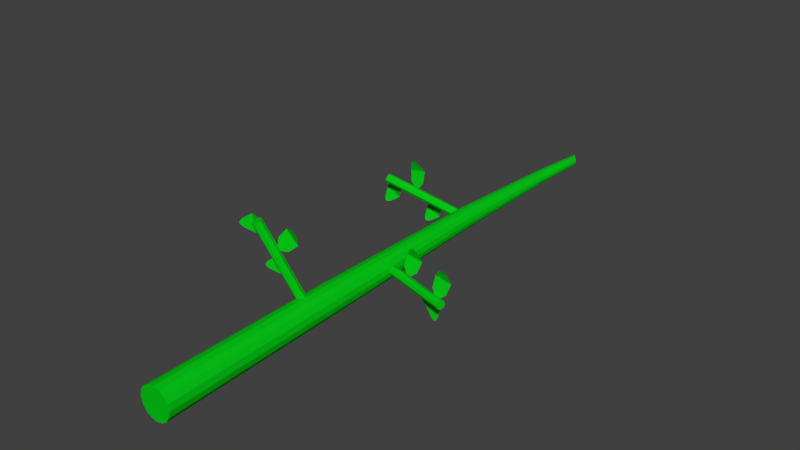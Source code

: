 # Source: tomato2.blend  (saved by Blender 2.79.0; exported with 4.5.12 LTS)
import bpy
from mathutils import Matrix  # noqa: F401  (used for matrix-valued properties, if any)

bpy.ops.wm.read_factory_settings(use_empty=True)
scene = bpy.context.scene
scene.name = 'Scene'

# ---- collections
col_collection_1 = bpy.data.collections.new('Collection 1'); scene.collection.children.link(col_collection_1)

# ---- materials (node trees are filled in below, after node groups)
mat_material = bpy.data.materials.new('Material')
mat_material.alpha_threshold = 0.0
mat_material.use_transparent_shadow = False
mat_material.diffuse_color = (0.002125, 0.5841, 0.009134, 1.0)
mat_material.roughness = 0.5

# ---- material node trees

# ---- world
world_world = bpy.data.worlds.new('World'); scene.world = world_world
world_world.color = (0.05088, 0.05088, 0.05088)
world_world.use_sun_shadow = False
world_world.sun_shadow_jitter_overblur = 0.0
world_world.cycles.sampling_method = 'MANUAL'

# ---- meshes
me_plane_004 = bpy.data.meshes.new('Plane.004')
me_plane_004.from_pydata([(-0.2307, 1.251, 0.06723), (-0.2666, 1.249, -0.002988), (-0.2182, 1.251, 0.05983), (-0.2623, 1.249, -0.005499), (-0.25, 1.255, 0.06106), (-0.2685, 1.263, 0.0358), (-0.2701, 1.253, 0.007108), (-0.2517, 1.253, -0.003742), (-0.2274, 1.263, 0.0116), (-0.2143, 1.255, 0.04), (-0.1175, 1.291, 0.02602), (-0.1533, 1.288, -0.0442), (-0.105, 1.291, 0.01862), (-0.1491, 1.288, -0.04671), (-0.1367, 1.294, 0.01985), (-0.1552, 1.303, -0.00541), (-0.1569, 1.292, -0.0341), (-0.1385, 1.292, -0.04495), (-0.1142, 1.303, -0.02961), (-0.101, 1.294, -0.001214), (-0.1606, 1.269, 0.05759), (-0.1777, 1.266, 0.1346), (-0.175, 1.269, 0.05531), (-0.1826, 1.266, 0.1338), (-0.1497, 1.272, 0.0746), (-0.1515, 1.281, 0.1058), (-0.1685, 1.27, 0.129), (-0.1896, 1.27, 0.1257), (-0.1986, 1.281, 0.09841), (-0.1906, 1.272, 0.06812), (-0.03778, 1.312, 0.001542), (-0.2487, 1.246, 0.07832), (-0.03375, 1.309, 0.009433), (-0.2447, 1.243, 0.08621), (-0.03002, 1.3, 0.01195), (-0.241, 1.234, 0.08873), (-0.02878, 1.291, 0.007626), (-0.2397, 1.225, 0.0844), (-0.03076, 1.287, -0.001014), (-0.2417, 1.221, 0.07576), (-0.0348, 1.291, -0.008905), (-0.2457, 1.225, 0.06787), (-0.03853, 1.3, -0.01143), (-0.2495, 1.234, 0.06535), (-0.03976, 1.309, -0.007099), (-0.2507, 1.243, 0.06968), (-0.09002, 0.6157, 0.222), (-0.1674, 0.6132, 0.207), (-0.08813, 0.6157, 0.2075), (-0.1668, 0.6132, 0.2021), (-0.1067, 0.6192, 0.2333), (-0.138, 0.6276, 0.2324), (-0.1617, 0.6173, 0.216), (-0.1589, 0.6173, 0.1948), (-0.1318, 0.6276, 0.1851), (-0.1014, 0.6192, 0.1922), (-0.05276, 0.6553, 0.1074), (-0.1302, 0.6529, 0.09239), (-0.05087, 0.6553, 0.09295), (-0.1295, 0.6529, 0.08749), (-0.06947, 0.6588, 0.1188), (-0.1008, 0.6673, 0.1178), (-0.1244, 0.6569, 0.1014), (-0.1216, 0.6569, 0.08025), (-0.09457, 0.6673, 0.07055), (-0.06409, 0.6588, 0.07767), (-0.05445, 0.6334, 0.1608), (-0.004305, 0.631, 0.2217), (-0.0651, 0.6334, 0.1708), (-0.00792, 0.631, 0.225), (-0.03433, 0.6369, 0.1627), (-0.01083, 0.6454, 0.1834), (-0.002999, 0.635, 0.211), (-0.01861, 0.635, 0.2256), (-0.04565, 0.6454, 0.2158), (-0.06464, 0.6369, 0.191), (-0.02295, 0.6771, 0.02952), (-0.09238, 0.6109, 0.243), (-0.01425, 0.6734, 0.0312), (-0.08367, 0.6072, 0.2447), (-0.009967, 0.6645, 0.02981), (-0.07939, 0.5983, 0.2433), (-0.01262, 0.6555, 0.02618), (-0.08204, 0.5893, 0.2397), (-0.02064, 0.6518, 0.02241), (-0.09007, 0.5856, 0.2359), (-0.02935, 0.6555, 0.02073), (-0.09877, 0.5893, 0.2342), (-0.03363, 0.6645, 0.02212), (-0.1031, 0.5983, 0.2356), (-0.03098, 0.6734, 0.02576), (-0.1004, 0.6072, 0.2392), (0.1955, 0.906, 0.004262), (0.2051, 0.9035, 0.08251), (0.1811, 0.906, 0.006927), (0.2003, 0.9035, 0.08341), (0.2114, 0.9095, 0.01664), (0.2202, 0.9179, 0.0467), (0.2119, 0.9076, 0.07424), (0.1909, 0.9076, 0.07815), (0.1733, 0.9179, 0.05542), (0.1707, 0.9095, 0.02423), (0.07496, 0.9456, 0.004262), (0.08463, 0.9432, 0.08251), (0.06064, 0.9456, 0.006927), (0.07977, 0.9432, 0.08341), (0.09093, 0.9491, 0.01664), (0.09967, 0.9576, 0.0467), (0.09144, 0.9472, 0.07424), (0.07045, 0.9472, 0.07815), (0.05286, 0.9576, 0.05542), (0.05019, 0.9491, 0.02423), (0.1263, 0.9237, -0.01065), (0.1686, 0.9213, -0.07716), (0.139, 0.9237, -0.003594), (0.173, 0.9213, -0.07476), (0.1219, 0.9272, -0.03037), (0.1342, 0.9357, -0.05911), (0.1581, 0.9253, -0.07511), (0.1768, 0.9253, -0.06477), (0.1759, 0.9357, -0.03604), (0.1581, 0.9272, -0.01029), (-0.008315, 0.9674, -5.757e-08), (0.2162, 0.9012, -1.919e-08), (-0.009409, 0.9637, -0.008796), (0.2151, 0.8975, -0.008796), (-0.01205, 0.9548, -0.01244), (0.2124, 0.8886, -0.01244), (-0.01469, 0.9458, -0.008796), (0.2098, 0.8796, -0.008796), (-0.01579, 0.9421, -5.757e-08), (0.2087, 0.8759, -1.919e-08), (-0.01469, 0.9458, 0.008796), (0.2098, 0.8796, 0.008796), (-0.01205, 0.9548, 0.01244), (0.2124, 0.8886, 0.01244), (-0.009409, 0.9637, 0.008796), (0.2151, 0.8975, 0.008796), (-0.001243, 1.827, 0.01425), (9.594e-09, 0.2035, 0.04507), (0.004057, 1.821, 0.01364), (0.01724, 0.2037, 0.04163), (0.008739, 1.816, 0.01095), (0.03186, 0.2039, 0.03186), (0.01209, 1.813, 0.006594), (0.04162, 0.204, 0.01724), (0.0136, 1.811, 0.001234), (0.04505, 0.204, 1.919e-08), (0.01304, 1.812, -0.004315), (0.04163, 0.2039, -0.01724), (0.0105, 1.816, -0.009206), (0.03186, 0.2039, -0.03186), (0.006353, 1.82, -0.0127), (0.01724, 0.2037, -0.04163), (0.001243, 1.826, -0.01425), (2.878e-08, 0.2035, -0.04507), (-0.004057, 1.832, -0.01364), (-0.01725, 0.2034, -0.04164), (-0.008739, 1.837, -0.01095), (-0.03187, 0.2033, -0.03187), (-0.01209, 1.841, -0.006594), (-0.04164, 0.2033, -0.01725), (-0.0136, 1.842, -0.001234), (-0.04507, 0.2033, -1.919e-08), (-0.01304, 1.841, 0.004314), (-0.04164, 0.2033, 0.01725), (-0.0105, 1.838, 0.009205), (-0.03187, 0.2033, 0.03187), (-0.006353, 1.833, 0.0127), (-0.01725, 0.2034, 0.04164), (-0.01345, 1.661, 0.01852), (-0.02259, 1.3, 0.02895), (-0.0129, 0.7461, 0.03994), (0.002253, 0.7469, 0.03703), (-0.01134, 1.298, 0.02709), (-0.006263, 1.655, 0.01758), (0.01513, 0.7476, 0.02851), (-0.001668, 1.295, 0.02112), (1.712e-05, 1.649, 0.0139), (0.02386, 0.7474, 0.01571), (0.005025, 1.293, 0.01193), (0.004457, 1.646, 0.00805), (0.02706, 0.7477, 0.0005359), (0.007742, 1.292, 0.0008855), (0.006404, 1.644, 0.0009202), (0.02436, 0.7472, -0.01474), (0.006136, 1.293, -0.01038), (0.005572, 1.645, -0.006429), (0.01603, 0.7474, -0.02782), (0.0003995, 1.294, -0.0202), (0.002082, 1.649, -0.0129), (0.003432, 0.7464, -0.03675), (-0.008641, 1.297, -0.02712), (-0.003558, 1.654, -0.01753), (-0.01166, 0.7458, -0.04014), (-0.01967, 1.3, -0.03008), (-0.01051, 1.66, -0.01959), (-0.02688, 0.7438, -0.03746), (-0.03107, 1.302, -0.02858), (-0.01773, 1.666, -0.01876), (-0.03995, 0.7413, -0.02905), (-0.04111, 1.303, -0.02276), (-0.02412, 1.671, -0.01513), (-0.04882, 0.7377, -0.01614), (-0.0482, 1.303, -0.01343), (-0.02866, 1.675, -0.009242), (-0.05208, 0.7343, -0.0006572), (-0.05113, 1.303, -0.00202), (-0.03066, 1.676, -0.002008), (-0.04927, 0.7381, 0.01488), (-0.04932, 1.304, 0.009613), (-0.02979, 1.675, 0.005452), (-0.0408, 0.7416, 0.02802), (-0.04316, 1.304, 0.01956), (-0.0262, 1.672, 0.01198), (-0.02802, 0.7443, 0.0368), (-0.03376, 1.303, 0.02632), (-0.02045, 1.667, 0.01657)], [], [(6, 1, 3, 7), (0, 4, 9, 2), (4, 5, 8, 9), (5, 6, 7, 8), (16, 11, 13, 17), (10, 14, 19, 12), (14, 15, 18, 19), (15, 16, 17, 18), (26, 21, 23, 27), (20, 24, 29, 22), (24, 25, 28, 29), (25, 26, 27, 28), (30, 31, 33, 32), (32, 33, 35, 34), (34, 35, 37, 36), (36, 37, 39, 38), (38, 39, 41, 40), (40, 41, 43, 42), (33, 31, 45, 43, 41, 39, 37, 35), (42, 43, 45, 44), (44, 45, 31, 30), (30, 32, 34, 36, 38, 40, 42, 44), (52, 47, 49, 53), (46, 50, 55, 48), (50, 51, 54, 55), (51, 52, 53, 54), (62, 57, 59, 63), (56, 60, 65, 58), (60, 61, 64, 65), (61, 62, 63, 64), (72, 67, 69, 73), (66, 70, 75, 68), (70, 71, 74, 75), (71, 72, 73, 74), (76, 77, 79, 78), (78, 79, 81, 80), (80, 81, 83, 82), (82, 83, 85, 84), (84, 85, 87, 86), (86, 87, 89, 88), (79, 77, 91, 89, 87, 85, 83, 81), (88, 89, 91, 90), (90, 91, 77, 76), (76, 78, 80, 82, 84, 86, 88, 90), (98, 93, 95, 99), (92, 96, 101, 94), (96, 97, 100, 101), (97, 98, 99, 100), (108, 103, 105, 109), (102, 106, 111, 104), (106, 107, 110, 111), (107, 108, 109, 110), (118, 113, 115, 119), (112, 116, 121, 114), (116, 117, 120, 121), (117, 118, 119, 120), (122, 123, 125, 124), (124, 125, 127, 126), (126, 127, 129, 128), (128, 129, 131, 130), (130, 131, 133, 132), (132, 133, 135, 134), (125, 123, 137, 135, 133, 131, 129, 127), (134, 135, 137, 136), (136, 137, 123, 122), (122, 124, 126, 128, 130, 132, 134, 136), (172, 139, 141, 173), (173, 141, 143, 176), (176, 143, 145, 179), (179, 145, 147, 182), (182, 147, 149, 185), (185, 149, 151, 188), (188, 151, 153, 191), (191, 153, 155, 194), (194, 155, 157, 197), (197, 157, 159, 200), (200, 159, 161, 203), (203, 161, 163, 206), (206, 163, 165, 209), (209, 165, 167, 212), (141, 139, 169, 167, 165, 163, 161, 159, 157, 155, 153, 151, 149, 147, 145, 143), (212, 167, 169, 215), (215, 169, 139, 172), (138, 140, 142, 144, 146, 148, 150, 152, 154, 156, 158, 160, 162, 164, 166, 168), (168, 217, 170, 138), (217, 216, 171, 170), (216, 215, 172, 171), (166, 214, 217, 168), (214, 213, 216, 217), (213, 212, 215, 216), (164, 211, 214, 166), (211, 210, 213, 214), (210, 209, 212, 213), (162, 208, 211, 164), (208, 207, 210, 211), (207, 206, 209, 210), (160, 205, 208, 162), (205, 204, 207, 208), (204, 203, 206, 207), (158, 202, 205, 160), (202, 201, 204, 205), (201, 200, 203, 204), (156, 199, 202, 158), (199, 198, 201, 202), (198, 197, 200, 201), (154, 196, 199, 156), (196, 195, 198, 199), (195, 194, 197, 198), (152, 193, 196, 154), (193, 192, 195, 196), (192, 191, 194, 195), (150, 190, 193, 152), (190, 189, 192, 193), (189, 188, 191, 192), (148, 187, 190, 150), (187, 186, 189, 190), (186, 185, 188, 189), (146, 184, 187, 148), (184, 183, 186, 187), (183, 182, 185, 186), (144, 181, 184, 146), (181, 180, 183, 184), (180, 179, 182, 183), (142, 178, 181, 144), (178, 177, 180, 181), (177, 176, 179, 180), (140, 175, 178, 142), (175, 174, 177, 178), (174, 173, 176, 177), (138, 170, 175, 140), (170, 171, 174, 175), (171, 172, 173, 174)])
me_plane_004.materials.append(mat_material)
me_plane_004.use_remesh_preserve_volume = False
me_plane_004.use_remesh_preserve_attributes = False
me_plane_004.use_mirror_vertex_groups = False
me_plane_004.update()

# ---- objects
ob_plane_000 = bpy.data.objects.new('Plane.000', me_plane_004)

# ---- transforms, parenting, visibility, modifiers, constraints
ob_plane_000.location = (0.0, 0.0, 0.0)
ob_plane_000.lineart.crease_threshold = 0.0

# ---- collection membership
col_collection_1.objects.link(ob_plane_000)

# ---- scene / render settings (as saved in the file)
scene.frame_start = 1; scene.frame_end = 250; scene.frame_set(113)
scene.render.engine = 'BLENDER_EEVEE_NEXT'
scene.render.resolution_percentage = 50
scene.render.dither_intensity = 0.0
scene.cycles.use_denoising = False
scene.cycles.samples = 128
scene.cycles.sampling_pattern = 'TABULATED_SOBOL'
scene.cycles.use_adaptive_sampling = False
scene.cycles.use_light_tree = False
scene.cycles.blur_glossy = 0.0
scene.cycles.sample_clamp_indirect = 0.0
scene.view_settings.view_transform = 'Standard'
bpy.context.view_layer.update()

# ---- added for rendering (the .blend has no active camera and no usable light): camera, sun
cam_auto = bpy.data.cameras.new('AutoCamera')
cam_auto.lens = 50.0
cam_auto.sensor_width = 36.0
cam_auto.clip_end = 1000.0
ob_auto_camera = bpy.data.objects.new('AutoCamera', cam_auto)
scene.collection.objects.link(ob_auto_camera)
ob_auto_camera.location = (1.58546, -0.909781, 1.37211)
ob_auto_camera.rotation_euler = (1.09748, -7.21219e-08, 0.694738)
scene.camera = ob_auto_camera
light_auto_sun = bpy.data.lights.new('AutoSun', 'SUN')
light_auto_sun.energy = 3.0
light_auto_sun.angle = 0.0523599
ob_auto_sun = bpy.data.objects.new('AutoSun', light_auto_sun)
scene.collection.objects.link(ob_auto_sun)
ob_auto_sun.rotation_euler = (0.872665, 0.174533, 0.523599)
bpy.context.view_layer.update()
